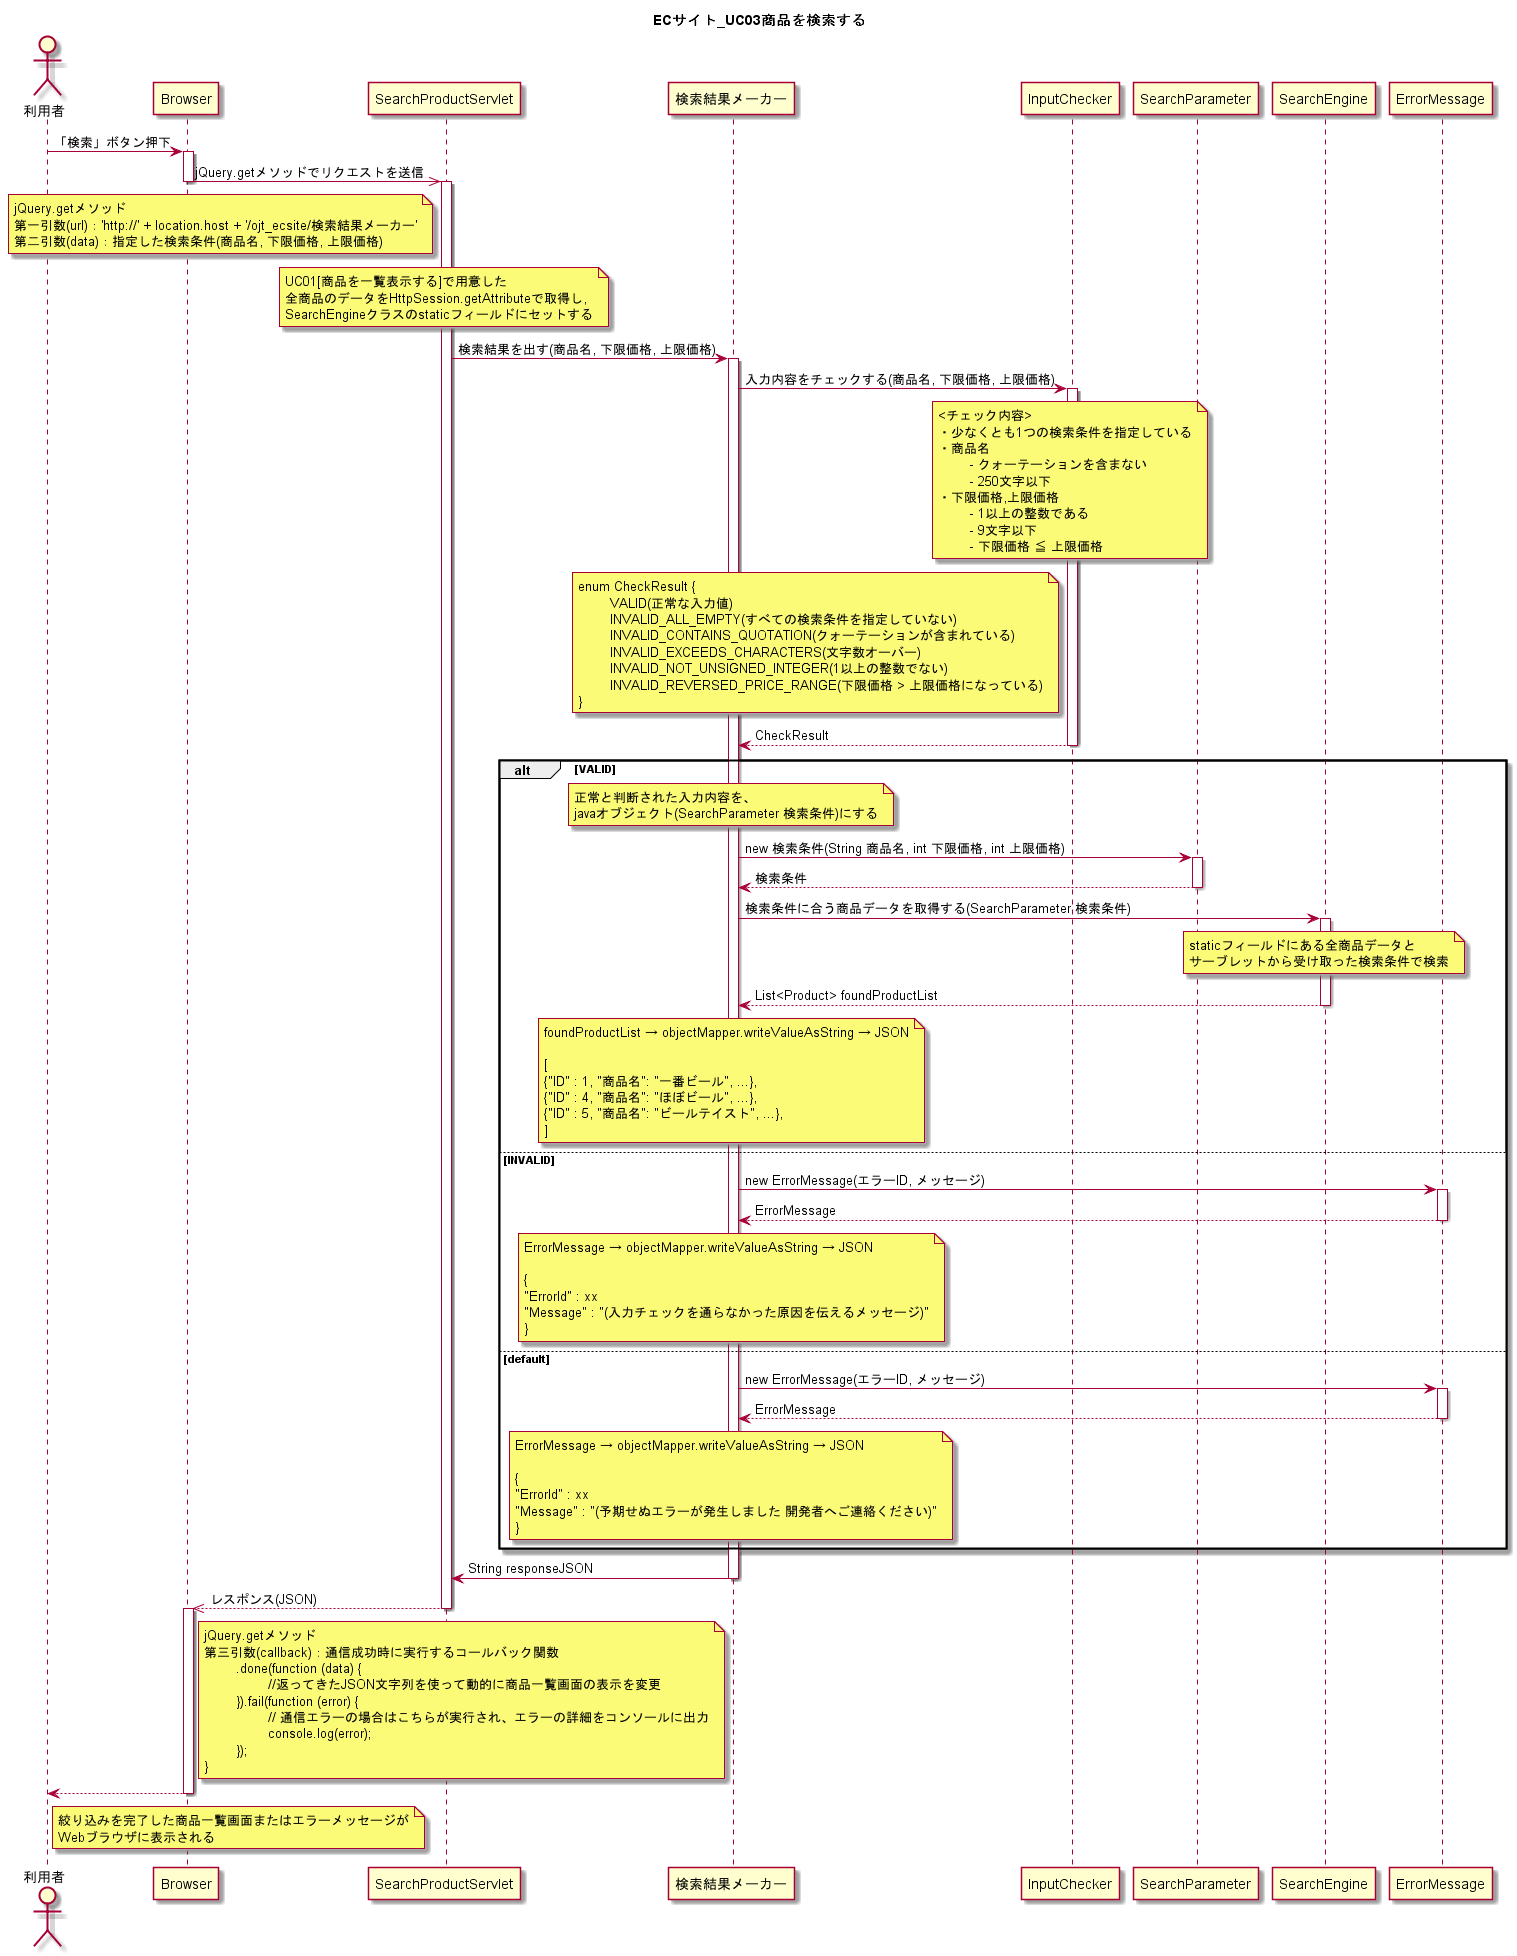

The diagram above was rendered by PlantUML. Its source (embedded in the PNG):
@startuml
title ECサイト_UC03商品を検索する

actor 利用者

利用者 -> Browser : 「検索」ボタン押下
activate Browser

Browser ->> SearchProductServlet : jQuery.getメソッドでリクエストを送信
deactivate Browser
activate SearchProductServlet

	note left of SearchProductServlet
	jQuery.getメソッド
	第一引数(url)：'http://' + location.host + '/ojt_ecsite/検索結果メーカー'
	第二引数(data)：指定した検索条件(商品名, 下限価格, 上限価格)
	end note

	note over SearchProductServlet
	UC01[商品を一覧表示する]で用意した
	全商品のデータをHttpSession.getAttributeで取得し,
	SearchEngineクラスのstaticフィールドにセットする
	end note
	
SearchProductServlet -> 検索結果メーカー : 検索結果を出す(商品名, 下限価格, 上限価格)
activate 検索結果メーカー

検索結果メーカー -> InputChecker : 入力内容をチェックする(商品名, 下限価格, 上限価格)
activate InputChecker

	note over InputChecker
	<チェック内容>
	・少なくとも1つの検索条件を指定している
	・商品名
		- クォーテーションを含まない
		- 250文字以下
	・下限価格,上限価格
		- 1以上の整数である
		- 9文字以下
		- 下限価格 ≦ 上限価格
	end note

	note left of InputChecker 
	enum CheckResult {
		VALID(正常な入力値)
		INVALID_ALL_EMPTY(すべての検索条件を指定していない)
		INVALID_CONTAINS_QUOTATION(クォーテーションが含まれている)
		INVALID_EXCEEDS_CHARACTERS(文字数オーバー)
		INVALID_NOT_UNSIGNED_INTEGER(1以上の整数でない)
		INVALID_REVERSED_PRICE_RANGE(下限価格 > 上限価格になっている)
	}
	end note

検索結果メーカー <-- InputChecker : CheckResult
deactivate InputChecker


alt VALID
	
	note over 検索結果メーカー
	正常と判断された入力内容を、
	javaオブジェクト(SearchParameter 検索条件)にする
	end note

検索結果メーカー -> SearchParameter : new 検索条件(String 商品名, int 下限価格, int 上限価格)
activate SearchParameter
検索結果メーカー <-- SearchParameter : 検索条件
deactivate SearchParameter

検索結果メーカー -> SearchEngine : 検索条件に合う商品データを取得する(SearchParameter 検索条件)
activate SearchEngine

	note over SearchEngine
	staticフィールドにある全商品データと
	サーブレットから受け取った検索条件で検索
	end note

検索結果メーカー <-- SearchEngine : List<Product> foundProductList
deactivate SearchEngine

	note over 検索結果メーカー
	foundProductList → objectMapper.writeValueAsString → JSON

	[
	{"ID" : 1, "商品名": "一番ビール", ...},
	{"ID" : 4, "商品名": "ほぼビール", ...},
	{"ID" : 5, "商品名": "ビールテイスト", ...},
	]
	end note

else INVALID

検索結果メーカー -> ErrorMessage : new ErrorMessage(エラーID, メッセージ)
activate ErrorMessage
検索結果メーカー <-- ErrorMessage : ErrorMessage
deactivate ErrorMessage

	note over 検索結果メーカー
	ErrorMessage → objectMapper.writeValueAsString → JSON

	{
	"ErrorId" : xx
	"Message" : "(入力チェックを通らなかった原因を伝えるメッセージ)"
	}
	end note

else default

検索結果メーカー -> ErrorMessage : new ErrorMessage(エラーID, メッセージ)
activate ErrorMessage
検索結果メーカー <-- ErrorMessage : ErrorMessage
deactivate ErrorMessage

	note over 検索結果メーカー
	ErrorMessage → objectMapper.writeValueAsString → JSON

	{
	"ErrorId" : xx
	"Message" : "(予期せぬエラーが発生しました 開発者へご連絡ください)"
	}
	end note

end

SearchProductServlet <- 検索結果メーカー : String responseJSON
deactivate 検索結果メーカー
Browser <<-- SearchProductServlet : レスポンス(JSON)
deactivate SearchProductServlet
activate Browser

	note left of 検索結果メーカー
	jQuery.getメソッド
	第三引数(callback)：通信成功時に実行するコールバック関数
		.done(function (data) {
			//返ってきたJSON文字列を使って動的に商品一覧画面の表示を変更
		}).fail(function (error) {
			// 通信エラーの場合はこちらが実行され、エラーの詳細をコンソールに出力
			console.log(error);
		});
	}
	end note


利用者 <-- Browser
	note right of 利用者
	絞り込みを完了した商品一覧画面またはエラーメッセージが
	Webブラウザに表示される
	end note

deactivate Browser

@enduml